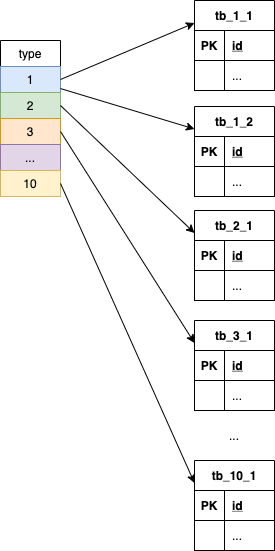

The diagram above was exported from draw.io. Its source (the exported page's mxGraphModel, read from the mxfile embedded in the PNG):
<mxGraphModel dx="1106" dy="877" grid="1" gridSize="10" guides="1" tooltips="1" connect="1" arrows="1" fold="1" page="1" pageScale="1" pageWidth="827" pageHeight="1169" math="0" shadow="0">
  <root>
    <mxCell id="0" />
    <mxCell id="1" parent="0" />
    <mxCell id="EGis1O23tZYh97FNJsjM-10" value="type" style="swimlane;fontStyle=0;childLayout=stackLayout;horizontal=1;startSize=26;fillColor=none;horizontalStack=0;resizeParent=1;resizeParentMax=0;resizeLast=0;collapsible=1;marginBottom=0;align=center;" parent="1" vertex="1">
      <mxGeometry x="86" y="40" width="60" height="156" as="geometry" />
    </mxCell>
    <mxCell id="EGis1O23tZYh97FNJsjM-11" value="1" style="text;strokeColor=#6c8ebf;fillColor=#dae8fc;align=center;verticalAlign=top;spacingLeft=4;spacingRight=4;overflow=hidden;rotatable=0;points=[[0,0.5],[1,0.5]];portConstraint=eastwest;" parent="EGis1O23tZYh97FNJsjM-10" vertex="1">
      <mxGeometry y="26" width="60" height="26" as="geometry" />
    </mxCell>
    <mxCell id="EGis1O23tZYh97FNJsjM-12" value="2" style="text;strokeColor=#82b366;fillColor=#d5e8d4;align=center;verticalAlign=top;spacingLeft=4;spacingRight=4;overflow=hidden;rotatable=0;points=[[0,0.5],[1,0.5]];portConstraint=eastwest;" parent="EGis1O23tZYh97FNJsjM-10" vertex="1">
      <mxGeometry y="52" width="60" height="26" as="geometry" />
    </mxCell>
    <mxCell id="EGis1O23tZYh97FNJsjM-13" value="3" style="text;strokeColor=#d79b00;fillColor=#ffe6cc;align=center;verticalAlign=top;spacingLeft=4;spacingRight=4;overflow=hidden;rotatable=0;points=[[0,0.5],[1,0.5]];portConstraint=eastwest;" parent="EGis1O23tZYh97FNJsjM-10" vertex="1">
      <mxGeometry y="78" width="60" height="26" as="geometry" />
    </mxCell>
    <mxCell id="EGis1O23tZYh97FNJsjM-18" value="..." style="text;strokeColor=#9673a6;fillColor=#e1d5e7;align=center;verticalAlign=top;spacingLeft=4;spacingRight=4;overflow=hidden;rotatable=0;points=[[0,0.5],[1,0.5]];portConstraint=eastwest;" parent="EGis1O23tZYh97FNJsjM-10" vertex="1">
      <mxGeometry y="104" width="60" height="26" as="geometry" />
    </mxCell>
    <mxCell id="EGis1O23tZYh97FNJsjM-23" value="10" style="text;strokeColor=#d6b656;fillColor=#fff2cc;align=center;verticalAlign=top;spacingLeft=4;spacingRight=4;overflow=hidden;rotatable=0;points=[[0,0.5],[1,0.5]];portConstraint=eastwest;" parent="EGis1O23tZYh97FNJsjM-10" vertex="1">
      <mxGeometry y="130" width="60" height="26" as="geometry" />
    </mxCell>
    <mxCell id="EGis1O23tZYh97FNJsjM-24" value="tb_1_1" style="shape=table;startSize=30;container=1;collapsible=1;childLayout=tableLayout;fixedRows=1;rowLines=0;fontStyle=1;align=center;resizeLast=1;" parent="1" vertex="1">
      <mxGeometry x="280" width="80" height="90" as="geometry" />
    </mxCell>
    <mxCell id="EGis1O23tZYh97FNJsjM-25" value="" style="shape=tableRow;horizontal=0;startSize=0;swimlaneHead=0;swimlaneBody=0;fillColor=none;collapsible=0;dropTarget=0;points=[[0,0.5],[1,0.5]];portConstraint=eastwest;top=0;left=0;right=0;bottom=1;" parent="EGis1O23tZYh97FNJsjM-24" vertex="1">
      <mxGeometry y="30" width="80" height="30" as="geometry" />
    </mxCell>
    <mxCell id="EGis1O23tZYh97FNJsjM-26" value="PK" style="shape=partialRectangle;connectable=0;fillColor=none;top=0;left=0;bottom=0;right=0;fontStyle=1;overflow=hidden;" parent="EGis1O23tZYh97FNJsjM-25" vertex="1">
      <mxGeometry width="30" height="30" as="geometry">
        <mxRectangle width="30" height="30" as="alternateBounds" />
      </mxGeometry>
    </mxCell>
    <mxCell id="EGis1O23tZYh97FNJsjM-27" value="id" style="shape=partialRectangle;connectable=0;fillColor=none;top=0;left=0;bottom=0;right=0;align=left;spacingLeft=6;fontStyle=5;overflow=hidden;" parent="EGis1O23tZYh97FNJsjM-25" vertex="1">
      <mxGeometry x="30" width="50" height="30" as="geometry">
        <mxRectangle width="50" height="30" as="alternateBounds" />
      </mxGeometry>
    </mxCell>
    <mxCell id="EGis1O23tZYh97FNJsjM-28" value="" style="shape=tableRow;horizontal=0;startSize=0;swimlaneHead=0;swimlaneBody=0;fillColor=none;collapsible=0;dropTarget=0;points=[[0,0.5],[1,0.5]];portConstraint=eastwest;top=0;left=0;right=0;bottom=0;" parent="EGis1O23tZYh97FNJsjM-24" vertex="1">
      <mxGeometry y="60" width="80" height="30" as="geometry" />
    </mxCell>
    <mxCell id="EGis1O23tZYh97FNJsjM-29" value="" style="shape=partialRectangle;connectable=0;fillColor=none;top=0;left=0;bottom=0;right=0;editable=1;overflow=hidden;" parent="EGis1O23tZYh97FNJsjM-28" vertex="1">
      <mxGeometry width="30" height="30" as="geometry">
        <mxRectangle width="30" height="30" as="alternateBounds" />
      </mxGeometry>
    </mxCell>
    <mxCell id="EGis1O23tZYh97FNJsjM-30" value="..." style="shape=partialRectangle;connectable=0;fillColor=none;top=0;left=0;bottom=0;right=0;align=left;spacingLeft=6;overflow=hidden;" parent="EGis1O23tZYh97FNJsjM-28" vertex="1">
      <mxGeometry x="30" width="50" height="30" as="geometry">
        <mxRectangle width="50" height="30" as="alternateBounds" />
      </mxGeometry>
    </mxCell>
    <mxCell id="EGis1O23tZYh97FNJsjM-37" value="tb_1_2" style="shape=table;startSize=30;container=1;collapsible=1;childLayout=tableLayout;fixedRows=1;rowLines=0;fontStyle=1;align=center;resizeLast=1;" parent="1" vertex="1">
      <mxGeometry x="280" y="106" width="80" height="90" as="geometry" />
    </mxCell>
    <mxCell id="EGis1O23tZYh97FNJsjM-38" value="" style="shape=tableRow;horizontal=0;startSize=0;swimlaneHead=0;swimlaneBody=0;fillColor=none;collapsible=0;dropTarget=0;points=[[0,0.5],[1,0.5]];portConstraint=eastwest;top=0;left=0;right=0;bottom=1;" parent="EGis1O23tZYh97FNJsjM-37" vertex="1">
      <mxGeometry y="30" width="80" height="30" as="geometry" />
    </mxCell>
    <mxCell id="EGis1O23tZYh97FNJsjM-39" value="PK" style="shape=partialRectangle;connectable=0;fillColor=none;top=0;left=0;bottom=0;right=0;fontStyle=1;overflow=hidden;" parent="EGis1O23tZYh97FNJsjM-38" vertex="1">
      <mxGeometry width="30" height="30" as="geometry">
        <mxRectangle width="30" height="30" as="alternateBounds" />
      </mxGeometry>
    </mxCell>
    <mxCell id="EGis1O23tZYh97FNJsjM-40" value="id" style="shape=partialRectangle;connectable=0;fillColor=none;top=0;left=0;bottom=0;right=0;align=left;spacingLeft=6;fontStyle=5;overflow=hidden;" parent="EGis1O23tZYh97FNJsjM-38" vertex="1">
      <mxGeometry x="30" width="50" height="30" as="geometry">
        <mxRectangle width="50" height="30" as="alternateBounds" />
      </mxGeometry>
    </mxCell>
    <mxCell id="EGis1O23tZYh97FNJsjM-41" value="" style="shape=tableRow;horizontal=0;startSize=0;swimlaneHead=0;swimlaneBody=0;fillColor=none;collapsible=0;dropTarget=0;points=[[0,0.5],[1,0.5]];portConstraint=eastwest;top=0;left=0;right=0;bottom=0;" parent="EGis1O23tZYh97FNJsjM-37" vertex="1">
      <mxGeometry y="60" width="80" height="30" as="geometry" />
    </mxCell>
    <mxCell id="EGis1O23tZYh97FNJsjM-42" value="" style="shape=partialRectangle;connectable=0;fillColor=none;top=0;left=0;bottom=0;right=0;editable=1;overflow=hidden;" parent="EGis1O23tZYh97FNJsjM-41" vertex="1">
      <mxGeometry width="30" height="30" as="geometry">
        <mxRectangle width="30" height="30" as="alternateBounds" />
      </mxGeometry>
    </mxCell>
    <mxCell id="EGis1O23tZYh97FNJsjM-43" value="..." style="shape=partialRectangle;connectable=0;fillColor=none;top=0;left=0;bottom=0;right=0;align=left;spacingLeft=6;overflow=hidden;" parent="EGis1O23tZYh97FNJsjM-41" vertex="1">
      <mxGeometry x="30" width="50" height="30" as="geometry">
        <mxRectangle width="50" height="30" as="alternateBounds" />
      </mxGeometry>
    </mxCell>
    <mxCell id="EGis1O23tZYh97FNJsjM-44" value="tb_2_1" style="shape=table;startSize=30;container=1;collapsible=1;childLayout=tableLayout;fixedRows=1;rowLines=0;fontStyle=1;align=center;resizeLast=1;" parent="1" vertex="1">
      <mxGeometry x="280" y="210" width="80" height="90" as="geometry" />
    </mxCell>
    <mxCell id="EGis1O23tZYh97FNJsjM-45" value="" style="shape=tableRow;horizontal=0;startSize=0;swimlaneHead=0;swimlaneBody=0;fillColor=none;collapsible=0;dropTarget=0;points=[[0,0.5],[1,0.5]];portConstraint=eastwest;top=0;left=0;right=0;bottom=1;" parent="EGis1O23tZYh97FNJsjM-44" vertex="1">
      <mxGeometry y="30" width="80" height="30" as="geometry" />
    </mxCell>
    <mxCell id="EGis1O23tZYh97FNJsjM-46" value="PK" style="shape=partialRectangle;connectable=0;fillColor=none;top=0;left=0;bottom=0;right=0;fontStyle=1;overflow=hidden;" parent="EGis1O23tZYh97FNJsjM-45" vertex="1">
      <mxGeometry width="30" height="30" as="geometry">
        <mxRectangle width="30" height="30" as="alternateBounds" />
      </mxGeometry>
    </mxCell>
    <mxCell id="EGis1O23tZYh97FNJsjM-47" value="id" style="shape=partialRectangle;connectable=0;fillColor=none;top=0;left=0;bottom=0;right=0;align=left;spacingLeft=6;fontStyle=5;overflow=hidden;" parent="EGis1O23tZYh97FNJsjM-45" vertex="1">
      <mxGeometry x="30" width="50" height="30" as="geometry">
        <mxRectangle width="50" height="30" as="alternateBounds" />
      </mxGeometry>
    </mxCell>
    <mxCell id="EGis1O23tZYh97FNJsjM-48" value="" style="shape=tableRow;horizontal=0;startSize=0;swimlaneHead=0;swimlaneBody=0;fillColor=none;collapsible=0;dropTarget=0;points=[[0,0.5],[1,0.5]];portConstraint=eastwest;top=0;left=0;right=0;bottom=0;" parent="EGis1O23tZYh97FNJsjM-44" vertex="1">
      <mxGeometry y="60" width="80" height="30" as="geometry" />
    </mxCell>
    <mxCell id="EGis1O23tZYh97FNJsjM-49" value="" style="shape=partialRectangle;connectable=0;fillColor=none;top=0;left=0;bottom=0;right=0;editable=1;overflow=hidden;" parent="EGis1O23tZYh97FNJsjM-48" vertex="1">
      <mxGeometry width="30" height="30" as="geometry">
        <mxRectangle width="30" height="30" as="alternateBounds" />
      </mxGeometry>
    </mxCell>
    <mxCell id="EGis1O23tZYh97FNJsjM-50" value="..." style="shape=partialRectangle;connectable=0;fillColor=none;top=0;left=0;bottom=0;right=0;align=left;spacingLeft=6;overflow=hidden;" parent="EGis1O23tZYh97FNJsjM-48" vertex="1">
      <mxGeometry x="30" width="50" height="30" as="geometry">
        <mxRectangle width="50" height="30" as="alternateBounds" />
      </mxGeometry>
    </mxCell>
    <mxCell id="EGis1O23tZYh97FNJsjM-51" value="tb_3_1" style="shape=table;startSize=30;container=1;collapsible=1;childLayout=tableLayout;fixedRows=1;rowLines=0;fontStyle=1;align=center;resizeLast=1;" parent="1" vertex="1">
      <mxGeometry x="280" y="320" width="80" height="90" as="geometry" />
    </mxCell>
    <mxCell id="EGis1O23tZYh97FNJsjM-52" value="" style="shape=tableRow;horizontal=0;startSize=0;swimlaneHead=0;swimlaneBody=0;fillColor=none;collapsible=0;dropTarget=0;points=[[0,0.5],[1,0.5]];portConstraint=eastwest;top=0;left=0;right=0;bottom=1;" parent="EGis1O23tZYh97FNJsjM-51" vertex="1">
      <mxGeometry y="30" width="80" height="30" as="geometry" />
    </mxCell>
    <mxCell id="EGis1O23tZYh97FNJsjM-53" value="PK" style="shape=partialRectangle;connectable=0;fillColor=none;top=0;left=0;bottom=0;right=0;fontStyle=1;overflow=hidden;" parent="EGis1O23tZYh97FNJsjM-52" vertex="1">
      <mxGeometry width="30" height="30" as="geometry">
        <mxRectangle width="30" height="30" as="alternateBounds" />
      </mxGeometry>
    </mxCell>
    <mxCell id="EGis1O23tZYh97FNJsjM-54" value="id" style="shape=partialRectangle;connectable=0;fillColor=none;top=0;left=0;bottom=0;right=0;align=left;spacingLeft=6;fontStyle=5;overflow=hidden;" parent="EGis1O23tZYh97FNJsjM-52" vertex="1">
      <mxGeometry x="30" width="50" height="30" as="geometry">
        <mxRectangle width="50" height="30" as="alternateBounds" />
      </mxGeometry>
    </mxCell>
    <mxCell id="EGis1O23tZYh97FNJsjM-55" value="" style="shape=tableRow;horizontal=0;startSize=0;swimlaneHead=0;swimlaneBody=0;fillColor=none;collapsible=0;dropTarget=0;points=[[0,0.5],[1,0.5]];portConstraint=eastwest;top=0;left=0;right=0;bottom=0;" parent="EGis1O23tZYh97FNJsjM-51" vertex="1">
      <mxGeometry y="60" width="80" height="30" as="geometry" />
    </mxCell>
    <mxCell id="EGis1O23tZYh97FNJsjM-56" value="" style="shape=partialRectangle;connectable=0;fillColor=none;top=0;left=0;bottom=0;right=0;editable=1;overflow=hidden;" parent="EGis1O23tZYh97FNJsjM-55" vertex="1">
      <mxGeometry width="30" height="30" as="geometry">
        <mxRectangle width="30" height="30" as="alternateBounds" />
      </mxGeometry>
    </mxCell>
    <mxCell id="EGis1O23tZYh97FNJsjM-57" value="..." style="shape=partialRectangle;connectable=0;fillColor=none;top=0;left=0;bottom=0;right=0;align=left;spacingLeft=6;overflow=hidden;" parent="EGis1O23tZYh97FNJsjM-55" vertex="1">
      <mxGeometry x="30" width="50" height="30" as="geometry">
        <mxRectangle width="50" height="30" as="alternateBounds" />
      </mxGeometry>
    </mxCell>
    <mxCell id="EGis1O23tZYh97FNJsjM-58" value="tb_10_1" style="shape=table;startSize=30;container=1;collapsible=1;childLayout=tableLayout;fixedRows=1;rowLines=0;fontStyle=1;align=center;resizeLast=1;" parent="1" vertex="1">
      <mxGeometry x="280" y="460" width="80" height="90" as="geometry" />
    </mxCell>
    <mxCell id="EGis1O23tZYh97FNJsjM-59" value="" style="shape=tableRow;horizontal=0;startSize=0;swimlaneHead=0;swimlaneBody=0;fillColor=none;collapsible=0;dropTarget=0;points=[[0,0.5],[1,0.5]];portConstraint=eastwest;top=0;left=0;right=0;bottom=1;" parent="EGis1O23tZYh97FNJsjM-58" vertex="1">
      <mxGeometry y="30" width="80" height="30" as="geometry" />
    </mxCell>
    <mxCell id="EGis1O23tZYh97FNJsjM-60" value="PK" style="shape=partialRectangle;connectable=0;fillColor=none;top=0;left=0;bottom=0;right=0;fontStyle=1;overflow=hidden;" parent="EGis1O23tZYh97FNJsjM-59" vertex="1">
      <mxGeometry width="30" height="30" as="geometry">
        <mxRectangle width="30" height="30" as="alternateBounds" />
      </mxGeometry>
    </mxCell>
    <mxCell id="EGis1O23tZYh97FNJsjM-61" value="id" style="shape=partialRectangle;connectable=0;fillColor=none;top=0;left=0;bottom=0;right=0;align=left;spacingLeft=6;fontStyle=5;overflow=hidden;" parent="EGis1O23tZYh97FNJsjM-59" vertex="1">
      <mxGeometry x="30" width="50" height="30" as="geometry">
        <mxRectangle width="50" height="30" as="alternateBounds" />
      </mxGeometry>
    </mxCell>
    <mxCell id="EGis1O23tZYh97FNJsjM-62" value="" style="shape=tableRow;horizontal=0;startSize=0;swimlaneHead=0;swimlaneBody=0;fillColor=none;collapsible=0;dropTarget=0;points=[[0,0.5],[1,0.5]];portConstraint=eastwest;top=0;left=0;right=0;bottom=0;" parent="EGis1O23tZYh97FNJsjM-58" vertex="1">
      <mxGeometry y="60" width="80" height="30" as="geometry" />
    </mxCell>
    <mxCell id="EGis1O23tZYh97FNJsjM-63" value="" style="shape=partialRectangle;connectable=0;fillColor=none;top=0;left=0;bottom=0;right=0;editable=1;overflow=hidden;" parent="EGis1O23tZYh97FNJsjM-62" vertex="1">
      <mxGeometry width="30" height="30" as="geometry">
        <mxRectangle width="30" height="30" as="alternateBounds" />
      </mxGeometry>
    </mxCell>
    <mxCell id="EGis1O23tZYh97FNJsjM-64" value="..." style="shape=partialRectangle;connectable=0;fillColor=none;top=0;left=0;bottom=0;right=0;align=left;spacingLeft=6;overflow=hidden;" parent="EGis1O23tZYh97FNJsjM-62" vertex="1">
      <mxGeometry x="30" width="50" height="30" as="geometry">
        <mxRectangle width="50" height="30" as="alternateBounds" />
      </mxGeometry>
    </mxCell>
    <mxCell id="EGis1O23tZYh97FNJsjM-65" value="..." style="text;html=1;strokeColor=none;fillColor=none;align=center;verticalAlign=middle;whiteSpace=wrap;rounded=0;" parent="1" vertex="1">
      <mxGeometry x="290" y="420" width="60" height="30" as="geometry" />
    </mxCell>
    <mxCell id="EGis1O23tZYh97FNJsjM-67" style="rounded=0;orthogonalLoop=1;jettySize=auto;html=1;entryX=0;entryY=0.25;entryDx=0;entryDy=0;exitX=1;exitY=0.5;exitDx=0;exitDy=0;" parent="1" source="EGis1O23tZYh97FNJsjM-11" target="EGis1O23tZYh97FNJsjM-24" edge="1">
      <mxGeometry relative="1" as="geometry" />
    </mxCell>
    <mxCell id="EGis1O23tZYh97FNJsjM-68" style="edgeStyle=none;rounded=0;orthogonalLoop=1;jettySize=auto;html=1;entryX=0;entryY=0.25;entryDx=0;entryDy=0;" parent="1" source="EGis1O23tZYh97FNJsjM-11" target="EGis1O23tZYh97FNJsjM-37" edge="1">
      <mxGeometry relative="1" as="geometry" />
    </mxCell>
    <mxCell id="EGis1O23tZYh97FNJsjM-69" style="edgeStyle=none;rounded=0;orthogonalLoop=1;jettySize=auto;html=1;entryX=0;entryY=0.25;entryDx=0;entryDy=0;exitX=1;exitY=0.5;exitDx=0;exitDy=0;" parent="1" source="EGis1O23tZYh97FNJsjM-12" target="EGis1O23tZYh97FNJsjM-44" edge="1">
      <mxGeometry relative="1" as="geometry" />
    </mxCell>
    <mxCell id="EGis1O23tZYh97FNJsjM-70" style="edgeStyle=none;rounded=0;orthogonalLoop=1;jettySize=auto;html=1;entryX=0;entryY=0.25;entryDx=0;entryDy=0;exitX=1;exitY=0.5;exitDx=0;exitDy=0;" parent="1" source="EGis1O23tZYh97FNJsjM-13" target="EGis1O23tZYh97FNJsjM-51" edge="1">
      <mxGeometry relative="1" as="geometry" />
    </mxCell>
    <mxCell id="EGis1O23tZYh97FNJsjM-71" style="edgeStyle=none;rounded=0;orthogonalLoop=1;jettySize=auto;html=1;entryX=0;entryY=0.25;entryDx=0;entryDy=0;exitX=1;exitY=0.5;exitDx=0;exitDy=0;" parent="1" source="EGis1O23tZYh97FNJsjM-23" target="EGis1O23tZYh97FNJsjM-58" edge="1">
      <mxGeometry relative="1" as="geometry" />
    </mxCell>
  </root>
</mxGraphModel>